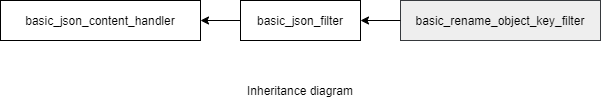

The diagram above was exported from draw.io. Its source (the exported page's mxGraphModel, read from the mxfile embedded in the PNG):
<mxGraphModel dx="1008" dy="468" grid="1" gridSize="10" guides="1" tooltips="1" connect="1" arrows="1" fold="1" page="1" pageScale="1" pageWidth="850" pageHeight="1100" math="0" shadow="0">
  <root>
    <mxCell id="0" />
    <mxCell id="1" parent="0" />
    <mxCell id="ENTxnKQSh2CqKtWMmYxJ-1" value="basic_json_filter&lt;br&gt;" style="rounded=0;whiteSpace=wrap;html=1;" parent="1" vertex="1">
      <mxGeometry x="280" y="120" width="120" height="40" as="geometry" />
    </mxCell>
    <mxCell id="ENTxnKQSh2CqKtWMmYxJ-7" value="basic_rename_object_key_filter" style="rounded=0;whiteSpace=wrap;html=1;fillColor=#eeeeee;strokeColor=#36393d;" parent="1" vertex="1">
      <mxGeometry x="440" y="120" width="200" height="40" as="geometry" />
    </mxCell>
    <mxCell id="ENTxnKQSh2CqKtWMmYxJ-8" value="" style="endArrow=classic;html=1;exitX=0;exitY=0.5;exitDx=0;exitDy=0;entryX=1;entryY=0.5;entryDx=0;entryDy=0;" parent="1" source="ENTxnKQSh2CqKtWMmYxJ-7" target="ENTxnKQSh2CqKtWMmYxJ-1" edge="1">
      <mxGeometry width="50" height="50" relative="1" as="geometry">
        <mxPoint x="200" y="230" as="sourcePoint" />
        <mxPoint x="250" y="180" as="targetPoint" />
      </mxGeometry>
    </mxCell>
    <mxCell id="gvMh2KNXaReg-WQKevKe-7" value="Inheritance diagram" style="text;html=1;strokeColor=none;fillColor=none;align=center;verticalAlign=middle;whiteSpace=wrap;rounded=0;" parent="1" vertex="1">
      <mxGeometry x="275" y="200" width="130" height="20" as="geometry" />
    </mxCell>
    <mxCell id="6YOT-11sZyA0z3xIv76h-1" value="&lt;span&gt;basic_json_content_handler&lt;/span&gt;" style="rounded=0;whiteSpace=wrap;html=1;" parent="1" vertex="1">
      <mxGeometry x="40" y="120" width="200" height="40" as="geometry" />
    </mxCell>
    <mxCell id="6YOT-11sZyA0z3xIv76h-2" value="" style="endArrow=classic;html=1;exitX=0;exitY=0.5;exitDx=0;exitDy=0;entryX=1;entryY=0.5;entryDx=0;entryDy=0;" parent="1" source="ENTxnKQSh2CqKtWMmYxJ-1" target="6YOT-11sZyA0z3xIv76h-1" edge="1">
      <mxGeometry width="50" height="50" relative="1" as="geometry">
        <mxPoint x="80" y="290" as="sourcePoint" />
        <mxPoint x="130" y="240" as="targetPoint" />
      </mxGeometry>
    </mxCell>
  </root>
</mxGraphModel>